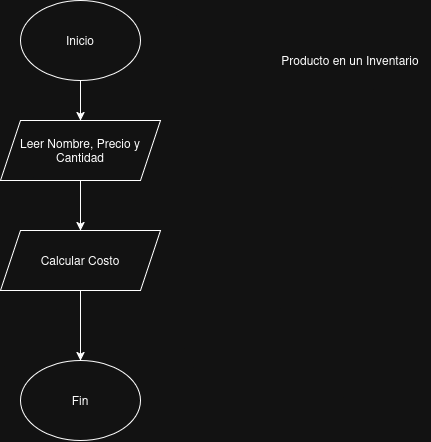

The diagram above was exported from draw.io. Its source (the exported page's mxGraphModel, read from the mxfile embedded in the PNG):
<mxGraphModel dx="938" dy="548" grid="1" gridSize="10" guides="1" tooltips="1" connect="1" arrows="1" fold="1" page="1" pageScale="1" pageWidth="827" pageHeight="1169" math="0" shadow="0">
  <root>
    <mxCell id="0" />
    <mxCell id="1" parent="0" />
    <mxCell id="Xtep2yzgZIZ3Y4Jup0ok-9" style="edgeStyle=orthogonalEdgeStyle;rounded=0;orthogonalLoop=1;jettySize=auto;html=1;" edge="1" parent="1" source="Xtep2yzgZIZ3Y4Jup0ok-1" target="Xtep2yzgZIZ3Y4Jup0ok-2">
      <mxGeometry relative="1" as="geometry" />
    </mxCell>
    <mxCell id="Xtep2yzgZIZ3Y4Jup0ok-1" value="Inicio" style="ellipse;whiteSpace=wrap;html=1;" vertex="1" parent="1">
      <mxGeometry x="330" y="70" width="120" height="80" as="geometry" />
    </mxCell>
    <mxCell id="Xtep2yzgZIZ3Y4Jup0ok-8" style="edgeStyle=orthogonalEdgeStyle;rounded=0;orthogonalLoop=1;jettySize=auto;html=1;" edge="1" parent="1" source="Xtep2yzgZIZ3Y4Jup0ok-2" target="Xtep2yzgZIZ3Y4Jup0ok-4">
      <mxGeometry relative="1" as="geometry" />
    </mxCell>
    <mxCell id="Xtep2yzgZIZ3Y4Jup0ok-2" value="Leer Nombre, Precio y Cantidad" style="shape=parallelogram;perimeter=parallelogramPerimeter;whiteSpace=wrap;html=1;fixedSize=1;" vertex="1" parent="1">
      <mxGeometry x="310" y="190" width="160" height="60" as="geometry" />
    </mxCell>
    <mxCell id="Xtep2yzgZIZ3Y4Jup0ok-6" style="edgeStyle=orthogonalEdgeStyle;rounded=0;orthogonalLoop=1;jettySize=auto;html=1;" edge="1" parent="1" source="Xtep2yzgZIZ3Y4Jup0ok-4" target="Xtep2yzgZIZ3Y4Jup0ok-5">
      <mxGeometry relative="1" as="geometry" />
    </mxCell>
    <mxCell id="Xtep2yzgZIZ3Y4Jup0ok-4" value="Calcular Costo" style="shape=parallelogram;perimeter=parallelogramPerimeter;whiteSpace=wrap;html=1;fixedSize=1;" vertex="1" parent="1">
      <mxGeometry x="310" y="300" width="160" height="60" as="geometry" />
    </mxCell>
    <mxCell id="Xtep2yzgZIZ3Y4Jup0ok-5" value="Fin" style="ellipse;whiteSpace=wrap;html=1;" vertex="1" parent="1">
      <mxGeometry x="330" y="430" width="120" height="80" as="geometry" />
    </mxCell>
    <mxCell id="Xtep2yzgZIZ3Y4Jup0ok-10" value="Producto en un Inventario" style="text;html=1;whiteSpace=wrap;strokeColor=none;fillColor=none;align=center;verticalAlign=middle;rounded=0;" vertex="1" parent="1">
      <mxGeometry x="580" y="90" width="160" height="80" as="geometry" />
    </mxCell>
  </root>
</mxGraphModel>